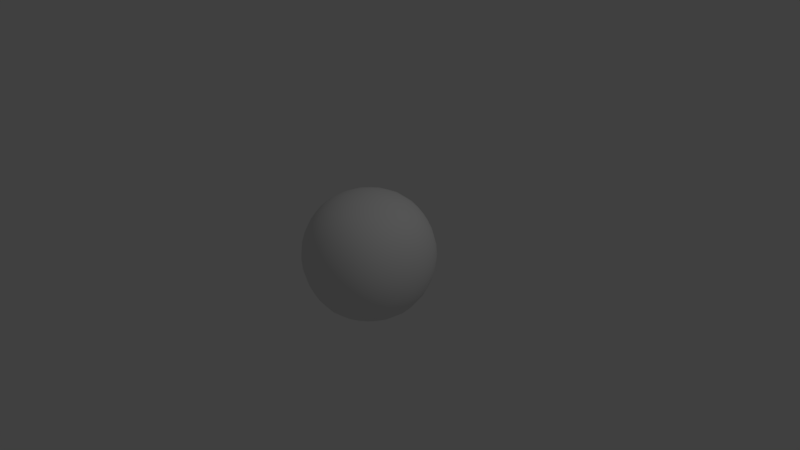 # Source: Explosion_Sphere2.blend  (saved by Blender 2.79.0; exported with 4.5.12 LTS)
import bpy
from mathutils import Matrix  # noqa: F401  (used for matrix-valued properties, if any)

bpy.ops.wm.read_factory_settings(use_empty=True)
scene = bpy.context.scene
scene.name = 'Scene'

# ---- collections
col_collection_1 = bpy.data.collections.new('Collection 1'); scene.collection.children.link(col_collection_1)

# ---- materials (node trees are filled in below, after node groups)
mat_material = bpy.data.materials.new('Material')
mat_material.alpha_threshold = 0.0
mat_material.use_transparent_shadow = False
mat_material.roughness = 0.5
mat_material.line_color = (0.0, 0.0, 0.0, 1.0)

# ---- material node trees

# ---- world
world_world = bpy.data.worlds.new('World'); scene.world = world_world
world_world.color = (0.05088, 0.05088, 0.05088)
world_world.use_sun_shadow = False
world_world.sun_shadow_jitter_overblur = 0.0
world_world.cycles.sampling_method = 'MANUAL'

# ---- cameras
cam_camera = bpy.data.cameras.new('Camera')
cam_camera.clip_end = 100.0
cam_camera.lens = 35.0
cam_camera.sensor_width = 32.0
cam_camera.sensor_height = 18.0
cam_camera.ortho_scale = 7.314
cam_camera.dof.focus_distance = 0.0
cam_camera.dof.aperture_fstop = 128.0

# ---- lights
light_lamp = bpy.data.lights.new('Lamp', 'POINT')
light_lamp.transmission_factor = 0.0
light_lamp.cutoff_distance = 30.0
light_lamp.energy = 100.0
light_lamp.shadow_buffer_clip_start = 1.001
light_lamp.shadow_soft_size = 0.1
light_lamp.shadow_maximum_resolution = 0.006
light_lamp.use_absolute_resolution = True

# ---- meshes
me_cube = bpy.data.meshes.new('Cube')
me_cube.from_pydata([(-1.127e-07, -1.634e-07, 0.8492), (-5.96e-08, 0.1723, 0.8346), (-5.588e-09, 0.3375, 0.7912), (5.215e-08, 0.4884, 0.7189), (-0.1723, -1.08e-07, 0.8346), (-0.3375, -4.657e-08, 0.7912), (-0.4884, 7.451e-09, 0.7189), (-1.676e-07, -0.1723, 0.8346), (-2.133e-07, -0.3375, 0.7912), (-2.533e-07, -0.4884, 0.7189), (0.1723, -2.198e-07, 0.8346), (0.3375, -2.626e-07, 0.7912), (0.4884, -2.98e-07, 0.7189), (0.1693, 0.1693, 0.8203), (0.1632, 0.3315, 0.7775), (0.1571, 0.4798, 0.7064), (0.3315, 0.1632, 0.7775), (0.319, 0.319, 0.7374), (0.3049, 0.4598, 0.6717), (0.4798, 0.1571, 0.7064), (0.4598, 0.3049, 0.6717), (0.4342, 0.4342, 0.6178), (-0.1693, 0.1693, 0.8203), (-0.3315, 0.1632, 0.7775), (-0.4798, 0.1571, 0.7064), (-0.1632, 0.3315, 0.7775), (-0.319, 0.319, 0.7374), (-0.4598, 0.3049, 0.6717), (-0.1571, 0.4798, 0.7064), (-0.3049, 0.4598, 0.6717), (-0.4342, 0.4342, 0.6178), (-0.1693, -0.1693, 0.8203), (-0.1632, -0.3315, 0.7775), (-0.1571, -0.4798, 0.7064), (-0.3315, -0.1632, 0.7775), (-0.319, -0.319, 0.7374), (-0.3049, -0.4598, 0.6717), (-0.4798, -0.1571, 0.7064), (-0.4598, -0.3049, 0.6717), (-0.4342, -0.4342, 0.6178), (0.1693, -0.1693, 0.8203), (0.3315, -0.1632, 0.7775), (0.4798, -0.1571, 0.7064), (0.1632, -0.3315, 0.7775), (0.319, -0.319, 0.7374), (0.4598, -0.3049, 0.6717), (0.1571, -0.4798, 0.7064), (0.3049, -0.4598, 0.6717), (0.4342, -0.4342, 0.6178), (0.8346, -2.794e-07, 0.1723), (0.7912, -3.017e-07, 0.3375), (0.7189, -3.204e-07, 0.4884), (0.8203, 0.1693, 0.1693), (0.7775, 0.1632, 0.3315), (0.7064, 0.1571, 0.4798), (0.7775, 0.3315, 0.1632), (0.7374, 0.319, 0.319), (0.6717, 0.3049, 0.4598), (0.7064, 0.4798, 0.1571), (0.6717, 0.4598, 0.3049), (0.6178, 0.4342, 0.4342), (0.8203, -0.1693, 0.1693), (0.7775, -0.3315, 0.1632), (0.7064, -0.4798, 0.1571), (0.7775, -0.1632, 0.3315), (0.7374, -0.319, 0.319), (0.6717, -0.4598, 0.3049), (0.7064, -0.1571, 0.4798), (0.6717, -0.3049, 0.4598), (0.6178, -0.4342, 0.4342), (-2.757e-07, -0.8346, 0.1723), (-2.868e-07, -0.7912, 0.3375), (-2.906e-07, -0.7189, 0.4884), (0.1693, -0.8203, 0.1693), (0.1632, -0.7775, 0.3315), (0.1571, -0.7064, 0.4798), (0.3315, -0.7775, 0.1632), (0.319, -0.7374, 0.319), (0.3049, -0.6717, 0.4598), (0.4798, -0.7064, 0.1571), (0.4598, -0.6717, 0.3049), (0.4342, -0.6178, 0.4342), (-0.1693, -0.8203, 0.1693), (-0.3315, -0.7775, 0.1632), (-0.4798, -0.7064, 0.1571), (-0.1632, -0.7775, 0.3315), (-0.319, -0.7374, 0.319), (-0.4598, -0.6717, 0.3049), (-0.1571, -0.7064, 0.4798), (-0.3049, -0.6717, 0.4598), (-0.4342, -0.6178, 0.4342), (-0.8346, 1.527e-07, 0.1723), (-0.7912, 1.22e-07, 0.3375), (-0.7189, 9.313e-08, 0.4884), (-0.8203, -0.1693, 0.1693), (-0.7775, -0.1632, 0.3315), (-0.7064, -0.1571, 0.4798), (-0.7775, -0.3315, 0.1632), (-0.7374, -0.319, 0.319), (-0.6717, -0.3049, 0.4598), (-0.7064, -0.4798, 0.1571), (-0.6717, -0.4598, 0.3049), (-0.6178, -0.4342, 0.4342), (-0.8203, 0.1693, 0.1693), (-0.7775, 0.3315, 0.1632), (-0.7064, 0.4798, 0.1571), (-0.7775, 0.1632, 0.3315), (-0.7374, 0.319, 0.319), (-0.6717, 0.4598, 0.3049), (-0.7064, 0.1571, 0.4798), (-0.6717, 0.3049, 0.4598), (-0.6178, 0.4342, 0.4342), (1.825e-07, 0.8346, 0.1723), (1.602e-07, 0.7912, 0.3375), (1.378e-07, 0.7189, 0.4884), (0.1693, 0.8203, 0.1693), (0.3315, 0.7775, 0.1632), (0.4798, 0.7064, 0.1571), (0.1632, 0.7775, 0.3315), (0.319, 0.7374, 0.319), (0.4598, 0.6717, 0.3049), (0.1571, 0.7064, 0.4798), (0.3049, 0.6717, 0.4598), (0.4342, 0.6178, 0.4342), (-0.1693, 0.8203, 0.1693), (-0.1632, 0.7775, 0.3315), (-0.1571, 0.7064, 0.4798), (-0.3315, 0.7775, 0.1632), (-0.319, 0.7374, 0.319), (-0.3049, 0.6717, 0.4598), (-0.4798, 0.7064, 0.1571), (-0.4598, 0.6717, 0.3049), (-0.4342, 0.6178, 0.4342), (0.6071, 0.6071, 0.1541), (0.5795, 0.5795, 0.2976), (0.54, 0.54, 0.4199), (0.6071, -0.6071, 0.1541), (0.5795, -0.5795, 0.2976), (0.54, -0.54, 0.4199), (-0.6071, -0.6071, 0.1541), (-0.5795, -0.5795, 0.2976), (-0.54, -0.54, 0.4199), (-0.6071, 0.6071, 0.1541), (-0.5795, 0.5795, 0.2976), (-0.54, 0.54, 0.4199), (0.54, 0.4199, 0.54), (0.5795, 0.2976, 0.5795), (0.6071, 0.1541, 0.6071), (0.6179, -3.185e-07, 0.6179), (0.6071, -0.1541, 0.6071), (0.5795, -0.2976, 0.5795), (0.54, -0.4199, 0.54), (0.4199, 0.54, 0.54), (0.2976, 0.5795, 0.5795), (0.1541, 0.6071, 0.6071), (1.034e-07, 0.6179, 0.6179), (-0.1541, 0.6071, 0.6071), (-0.2976, 0.5795, 0.5795), (-0.4199, 0.54, 0.54), (0.4199, -0.54, 0.54), (0.2976, -0.5795, 0.5795), (0.1541, -0.6071, 0.6071), (-2.808e-07, -0.6179, 0.6179), (-0.1541, -0.6071, 0.6071), (-0.2976, -0.5795, 0.5795), (-0.4199, -0.54, 0.54), (-0.54, -0.4199, 0.54), (-0.5795, -0.2976, 0.5795), (-0.6071, -0.1541, 0.6071), (-0.6179, 5.681e-08, 0.6179), (-0.6071, 0.1541, 0.6071), (-0.5795, 0.2976, 0.5795), (-0.54, 0.4199, 0.54), (0.5015, 0.5015, 0.5015), (0.5015, -0.5015, 0.5015), (-0.5015, -0.5015, 0.5015), (-0.5015, 0.5015, 0.5015), (-1.127e-07, 4.639e-08, -0.8496), (-5.96e-08, -0.1723, -0.835), (-5.588e-09, -0.3375, -0.7915), (5.215e-08, -0.4884, -0.7192), (-0.1723, -1.122e-08, -0.835), (-0.3375, -7.925e-08, -0.7915), (-0.4884, -1.442e-07, -0.7192), (-1.676e-07, 0.1723, -0.835), (-2.133e-07, 0.3375, -0.7915), (-2.533e-07, 0.4884, -0.7192), (0.1723, 1.005e-07, -0.835), (0.3375, 1.368e-07, -0.7915), (0.4884, 1.613e-07, -0.7192), (0.1693, -0.1693, -0.8207), (0.1632, -0.3315, -0.7779), (0.1571, -0.4798, -0.7068), (0.3315, -0.1632, -0.7779), (0.319, -0.319, -0.7378), (0.3049, -0.4598, -0.6721), (0.4798, -0.1571, -0.7068), (0.4598, -0.3049, -0.6721), (0.4342, -0.4342, -0.6181), (-0.1693, -0.1693, -0.8207), (-0.3315, -0.1632, -0.7779), (-0.4798, -0.1571, -0.7068), (-0.1632, -0.3315, -0.7779), (-0.319, -0.319, -0.7378), (-0.4598, -0.3049, -0.6721), (-0.1571, -0.4798, -0.7068), (-0.3049, -0.4598, -0.6721), (-0.4342, -0.4342, -0.6181), (-0.1693, 0.1693, -0.8207), (-0.1632, 0.3315, -0.7779), (-0.1571, 0.4798, -0.7068), (-0.3315, 0.1632, -0.7779), (-0.319, 0.319, -0.7378), (-0.3049, 0.4598, -0.6721), (-0.4798, 0.1571, -0.7068), (-0.4598, 0.3049, -0.6721), (-0.4342, 0.4342, -0.6181), (0.1693, 0.1693, -0.8207), (0.3315, 0.1632, -0.7779), (0.4798, 0.1571, -0.7068), (0.1632, 0.3315, -0.7779), (0.319, 0.319, -0.7378), (0.4598, 0.3049, -0.6721), (0.1571, 0.4798, -0.7068), (0.3049, 0.4598, -0.6721), (0.4342, 0.4342, -0.6181), (0.8492, 6.645e-09, -0.0003761), (0.8346, -0.1723, -0.0003762), (0.7912, -0.3375, -0.0003762), (0.7189, -0.4884, -0.0003762), (0.8346, 6.014e-08, -0.1727), (0.7912, 1.074e-07, -0.3379), (0.7189, 1.488e-07, -0.4888), (0.8346, 0.1723, -0.000376), (0.7912, 0.3375, -0.000376), (0.7189, 0.4884, -0.000376), (0.8203, -0.1693, -0.1696), (0.7775, -0.1632, -0.3319), (0.7064, -0.1571, -0.4802), (0.7775, -0.3315, -0.1636), (0.7374, -0.319, -0.3193), (0.6717, -0.3049, -0.4602), (0.7064, -0.4798, -0.1575), (0.6717, -0.4598, -0.3053), (0.6178, -0.4342, -0.4345), (0.8203, 0.1693, -0.1696), (0.7775, 0.3315, -0.1636), (0.7064, 0.4798, -0.1575), (0.7775, 0.1632, -0.3319), (0.7374, 0.319, -0.3193), (0.6717, 0.4598, -0.3053), (0.7064, 0.1571, -0.4802), (0.6717, 0.3049, -0.4602), (0.6178, 0.4342, -0.4345), (-2.515e-07, 0.8492, -0.000376), (0.1723, 0.8346, -0.000376), (0.3375, 0.7912, -0.000376), (0.4884, 0.7189, -0.000376), (-2.757e-07, 0.8346, -0.1727), (-2.868e-07, 0.7912, -0.3379), (-2.906e-07, 0.7189, -0.4888), (-0.1723, 0.8346, -0.000376), (-0.3375, 0.7912, -0.000376), (-0.4884, 0.7189, -0.000376), (0.1693, 0.8203, -0.1696), (0.1632, 0.7775, -0.3319), (0.1571, 0.7064, -0.4802), (0.3315, 0.7775, -0.1636), (0.319, 0.7374, -0.3193), (0.3049, 0.6717, -0.4602), (0.4798, 0.7064, -0.1575), (0.4598, 0.6717, -0.3053), (0.4342, 0.6178, -0.4345), (-0.1693, 0.8203, -0.1696), (-0.3315, 0.7775, -0.1636), (-0.4798, 0.7064, -0.1575), (-0.1632, 0.7775, -0.3319), (-0.319, 0.7374, -0.3193), (-0.4598, 0.6717, -0.3053), (-0.1571, 0.7064, -0.4802), (-0.3049, 0.6717, -0.4602), (-0.4342, 0.6178, -0.4345), (-0.8492, -4.215e-07, -0.0003761), (-0.8346, 0.1723, -0.000376), (-0.7912, 0.3375, -0.000376), (-0.7189, 0.4884, -0.000376), (-0.8346, -3.72e-07, -0.1727), (-0.7912, -3.163e-07, -0.3379), (-0.7189, -2.647e-07, -0.4888), (-0.8346, -0.1723, -0.0003762), (-0.7912, -0.3375, -0.0003762), (-0.7189, -0.4884, -0.0003762), (-0.8203, 0.1693, -0.1696), (-0.7775, 0.1632, -0.3319), (-0.7064, 0.1571, -0.4802), (-0.7775, 0.3315, -0.1636), (-0.7374, 0.319, -0.3193), (-0.6717, 0.3049, -0.4602), (-0.7064, 0.4798, -0.1575), (-0.6717, 0.4598, -0.3053), (-0.6178, 0.4342, -0.4345), (-0.8203, -0.1693, -0.1696), (-0.7775, -0.3315, -0.1636), (-0.7064, -0.4798, -0.1575), (-0.7775, -0.1632, -0.3319), (-0.7374, -0.319, -0.3193), (-0.6717, -0.4598, -0.3053), (-0.7064, -0.1571, -0.4802), (-0.6717, -0.3049, -0.4602), (-0.6178, -0.4342, -0.4345), (1.899e-07, -0.8492, -0.0003762), (0.1723, -0.8346, -0.0003762), (0.3375, -0.7912, -0.0003762), (0.4884, -0.7189, -0.0003762), (-0.1723, -0.8346, -0.0003762), (-0.3375, -0.7912, -0.0003762), (-0.4884, -0.7189, -0.0003762), (1.825e-07, -0.8346, -0.1727), (1.602e-07, -0.7912, -0.3379), (1.378e-07, -0.7189, -0.4888), (0.1693, -0.8203, -0.1696), (0.3315, -0.7775, -0.1636), (0.4798, -0.7064, -0.1575), (0.1632, -0.7775, -0.3319), (0.319, -0.7374, -0.3193), (0.4598, -0.6717, -0.3053), (0.1571, -0.7064, -0.4802), (0.3049, -0.6717, -0.4602), (0.4342, -0.6178, -0.4345), (-0.1693, -0.8203, -0.1696), (-0.1632, -0.7775, -0.3319), (-0.1571, -0.7064, -0.4802), (-0.3315, -0.7775, -0.1636), (-0.319, -0.7374, -0.3193), (-0.3049, -0.6717, -0.4602), (-0.4798, -0.7064, -0.1575), (-0.4598, -0.6717, -0.3053), (-0.4342, -0.6178, -0.4345), (0.6179, -0.6179, -0.0003762), (0.6071, -0.6071, -0.1545), (0.5795, -0.5795, -0.298), (0.54, -0.54, -0.4203), (0.6179, 0.6179, -0.000376), (0.6071, 0.6071, -0.1545), (0.5795, 0.5795, -0.298), (0.54, 0.54, -0.4203), (-0.6179, 0.6179, -0.000376), (-0.6071, 0.6071, -0.1545), (-0.5795, 0.5795, -0.298), (-0.54, 0.54, -0.4203), (-0.6179, -0.6179, -0.0003762), (-0.6071, -0.6071, -0.1545), (-0.5795, -0.5795, -0.298), (-0.54, -0.54, -0.4203), (0.54, -0.4199, -0.5404), (0.5795, -0.2976, -0.5799), (0.6071, -0.1541, -0.6075), (0.6179, 1.665e-07, -0.6183), (0.6071, 0.1541, -0.6075), (0.5795, 0.2976, -0.5799), (0.54, 0.4199, -0.5404), (0.4199, -0.54, -0.5404), (0.2976, -0.5795, -0.5799), (0.1541, -0.6071, -0.6075), (1.034e-07, -0.6179, -0.6183), (-0.1541, -0.6071, -0.6075), (-0.2976, -0.5795, -0.5799), (-0.4199, -0.54, -0.5404), (0.4199, 0.54, -0.5404), (0.2976, 0.5795, -0.5799), (0.1541, 0.6071, -0.6075), (-2.808e-07, 0.6179, -0.6183), (-0.1541, 0.6071, -0.6075), (-0.2976, 0.5795, -0.5799), (-0.4199, 0.54, -0.5404), (-0.54, 0.4199, -0.5404), (-0.5795, 0.2976, -0.5799), (-0.6071, 0.1541, -0.6075), (-0.6179, -2.088e-07, -0.6183), (-0.6071, -0.1541, -0.6075), (-0.5795, -0.2976, -0.5799), (-0.54, -0.4199, -0.5404), (0.5015, -0.5015, -0.5019), (0.5015, 0.5015, -0.5019), (-0.5015, 0.5015, -0.5019), (-0.5015, -0.5015, -0.5019)], [], [(0, 10, 13, 1), (1, 13, 14, 2), (2, 14, 15, 3), (3, 15, 154, 155), (10, 11, 16, 13), (13, 16, 17, 14), (14, 17, 18, 15), (15, 18, 153, 154), (11, 12, 19, 16), (16, 19, 20, 17), (17, 20, 21, 18), (18, 21, 152, 153), (12, 148, 147, 19), (19, 147, 146, 20), (20, 146, 145, 21), (21, 145, 173, 152), (0, 1, 22, 4), (4, 22, 23, 5), (5, 23, 24, 6), (6, 24, 170, 169), (1, 2, 25, 22), (22, 25, 26, 23), (23, 26, 27, 24), (24, 27, 171, 170), (2, 3, 28, 25), (25, 28, 29, 26), (26, 29, 30, 27), (27, 30, 172, 171), (3, 155, 156, 28), (28, 156, 157, 29), (29, 157, 158, 30), (30, 158, 176, 172), (0, 4, 31, 7), (7, 31, 32, 8), (8, 32, 33, 9), (9, 33, 163, 162), (4, 5, 34, 31), (31, 34, 35, 32), (32, 35, 36, 33), (33, 36, 164, 163), (5, 6, 37, 34), (34, 37, 38, 35), (35, 38, 39, 36), (36, 39, 165, 164), (6, 169, 168, 37), (37, 168, 167, 38), (38, 167, 166, 39), (39, 166, 175, 165), (0, 7, 40, 10), (10, 40, 41, 11), (11, 41, 42, 12), (12, 42, 149, 148), (7, 8, 43, 40), (40, 43, 44, 41), (41, 44, 45, 42), (42, 45, 150, 149), (8, 9, 46, 43), (43, 46, 47, 44), (44, 47, 48, 45), (45, 48, 151, 150), (9, 162, 161, 46), (46, 161, 160, 47), (47, 160, 159, 48), (48, 159, 174, 151), (226, 233, 52, 49), (49, 52, 53, 50), (50, 53, 54, 51), (51, 54, 147, 148), (233, 234, 55, 52), (52, 55, 56, 53), (53, 56, 57, 54), (54, 57, 146, 147), (234, 235, 58, 55), (55, 58, 59, 56), (56, 59, 60, 57), (57, 60, 145, 146), (235, 342, 133, 58), (58, 133, 134, 59), (59, 134, 135, 60), (60, 135, 173, 145), (226, 49, 61, 227), (227, 61, 62, 228), (228, 62, 63, 229), (229, 63, 136, 338), (49, 50, 64, 61), (61, 64, 65, 62), (62, 65, 66, 63), (63, 66, 137, 136), (50, 51, 67, 64), (64, 67, 68, 65), (65, 68, 69, 66), (66, 69, 138, 137), (51, 148, 149, 67), (67, 149, 150, 68), (68, 150, 151, 69), (69, 151, 174, 138), (310, 311, 73, 70), (70, 73, 74, 71), (71, 74, 75, 72), (72, 75, 161, 162), (311, 312, 76, 73), (73, 76, 77, 74), (74, 77, 78, 75), (75, 78, 160, 161), (312, 313, 79, 76), (76, 79, 80, 77), (77, 80, 81, 78), (78, 81, 159, 160), (313, 338, 136, 79), (79, 136, 137, 80), (80, 137, 138, 81), (81, 138, 174, 159), (310, 70, 82, 314), (314, 82, 83, 315), (315, 83, 84, 316), (316, 84, 139, 350), (70, 71, 85, 82), (82, 85, 86, 83), (83, 86, 87, 84), (84, 87, 140, 139), (71, 72, 88, 85), (85, 88, 89, 86), (86, 89, 90, 87), (87, 90, 141, 140), (72, 162, 163, 88), (88, 163, 164, 89), (89, 164, 165, 90), (90, 165, 175, 141), (282, 289, 94, 91), (91, 94, 95, 92), (92, 95, 96, 93), (93, 96, 168, 169), (289, 290, 97, 94), (94, 97, 98, 95), (95, 98, 99, 96), (96, 99, 167, 168), (290, 291, 100, 97), (97, 100, 101, 98), (98, 101, 102, 99), (99, 102, 166, 167), (291, 350, 139, 100), (100, 139, 140, 101), (101, 140, 141, 102), (102, 141, 175, 166), (282, 91, 103, 283), (283, 103, 104, 284), (284, 104, 105, 285), (285, 105, 142, 346), (91, 92, 106, 103), (103, 106, 107, 104), (104, 107, 108, 105), (105, 108, 143, 142), (92, 93, 109, 106), (106, 109, 110, 107), (107, 110, 111, 108), (108, 111, 144, 143), (93, 169, 170, 109), (109, 170, 171, 110), (110, 171, 172, 111), (111, 172, 176, 144), (254, 112, 115, 255), (255, 115, 116, 256), (256, 116, 117, 257), (257, 117, 133, 342), (112, 113, 118, 115), (115, 118, 119, 116), (116, 119, 120, 117), (117, 120, 134, 133), (113, 114, 121, 118), (118, 121, 122, 119), (119, 122, 123, 120), (120, 123, 135, 134), (114, 155, 154, 121), (121, 154, 153, 122), (122, 153, 152, 123), (123, 152, 173, 135), (254, 261, 124, 112), (112, 124, 125, 113), (113, 125, 126, 114), (114, 126, 156, 155), (261, 262, 127, 124), (124, 127, 128, 125), (125, 128, 129, 126), (126, 129, 157, 156), (262, 263, 130, 127), (127, 130, 131, 128), (128, 131, 132, 129), (129, 132, 158, 157), (263, 346, 142, 130), (130, 142, 143, 131), (131, 143, 144, 132), (132, 144, 176, 158), (177, 187, 190, 178), (178, 190, 191, 179), (179, 191, 192, 180), (180, 192, 363, 364), (187, 188, 193, 190), (190, 193, 194, 191), (191, 194, 195, 192), (192, 195, 362, 363), (188, 189, 196, 193), (193, 196, 197, 194), (194, 197, 198, 195), (195, 198, 361, 362), (189, 357, 356, 196), (196, 356, 355, 197), (197, 355, 354, 198), (198, 354, 382, 361), (177, 178, 199, 181), (181, 199, 200, 182), (182, 200, 201, 183), (183, 201, 379, 378), (178, 179, 202, 199), (199, 202, 203, 200), (200, 203, 204, 201), (201, 204, 380, 379), (179, 180, 205, 202), (202, 205, 206, 203), (203, 206, 207, 204), (204, 207, 381, 380), (180, 364, 365, 205), (205, 365, 366, 206), (206, 366, 367, 207), (207, 367, 385, 381), (177, 181, 208, 184), (184, 208, 209, 185), (185, 209, 210, 186), (186, 210, 372, 371), (181, 182, 211, 208), (208, 211, 212, 209), (209, 212, 213, 210), (210, 213, 373, 372), (182, 183, 214, 211), (211, 214, 215, 212), (212, 215, 216, 213), (213, 216, 374, 373), (183, 378, 377, 214), (214, 377, 376, 215), (215, 376, 375, 216), (216, 375, 384, 374), (177, 184, 217, 187), (187, 217, 218, 188), (188, 218, 219, 189), (189, 219, 358, 357), (184, 185, 220, 217), (217, 220, 221, 218), (218, 221, 222, 219), (219, 222, 359, 358), (185, 186, 223, 220), (220, 223, 224, 221), (221, 224, 225, 222), (222, 225, 360, 359), (186, 371, 370, 223), (223, 370, 369, 224), (224, 369, 368, 225), (225, 368, 383, 360), (226, 227, 236, 230), (230, 236, 237, 231), (231, 237, 238, 232), (232, 238, 356, 357), (227, 228, 239, 236), (236, 239, 240, 237), (237, 240, 241, 238), (238, 241, 355, 356), (228, 229, 242, 239), (239, 242, 243, 240), (240, 243, 244, 241), (241, 244, 354, 355), (229, 338, 339, 242), (242, 339, 340, 243), (243, 340, 341, 244), (244, 341, 382, 354), (226, 230, 245, 233), (233, 245, 246, 234), (234, 246, 247, 235), (235, 247, 343, 342), (230, 231, 248, 245), (245, 248, 249, 246), (246, 249, 250, 247), (247, 250, 344, 343), (231, 232, 251, 248), (248, 251, 252, 249), (249, 252, 253, 250), (250, 253, 345, 344), (232, 357, 358, 251), (251, 358, 359, 252), (252, 359, 360, 253), (253, 360, 383, 345), (254, 255, 264, 258), (258, 264, 265, 259), (259, 265, 266, 260), (260, 266, 370, 371), (255, 256, 267, 264), (264, 267, 268, 265), (265, 268, 269, 266), (266, 269, 369, 370), (256, 257, 270, 267), (267, 270, 271, 268), (268, 271, 272, 269), (269, 272, 368, 369), (257, 342, 343, 270), (270, 343, 344, 271), (271, 344, 345, 272), (272, 345, 383, 368), (254, 258, 273, 261), (261, 273, 274, 262), (262, 274, 275, 263), (263, 275, 347, 346), (258, 259, 276, 273), (273, 276, 277, 274), (274, 277, 278, 275), (275, 278, 348, 347), (259, 260, 279, 276), (276, 279, 280, 277), (277, 280, 281, 278), (278, 281, 349, 348), (260, 371, 372, 279), (279, 372, 373, 280), (280, 373, 374, 281), (281, 374, 384, 349), (282, 283, 292, 286), (286, 292, 293, 287), (287, 293, 294, 288), (288, 294, 377, 378), (283, 284, 295, 292), (292, 295, 296, 293), (293, 296, 297, 294), (294, 297, 376, 377), (284, 285, 298, 295), (295, 298, 299, 296), (296, 299, 300, 297), (297, 300, 375, 376), (285, 346, 347, 298), (298, 347, 348, 299), (299, 348, 349, 300), (300, 349, 384, 375), (282, 286, 301, 289), (289, 301, 302, 290), (290, 302, 303, 291), (291, 303, 351, 350), (286, 287, 304, 301), (301, 304, 305, 302), (302, 305, 306, 303), (303, 306, 352, 351), (287, 288, 307, 304), (304, 307, 308, 305), (305, 308, 309, 306), (306, 309, 353, 352), (288, 378, 379, 307), (307, 379, 380, 308), (308, 380, 381, 309), (309, 381, 385, 353), (310, 317, 320, 311), (311, 320, 321, 312), (312, 321, 322, 313), (313, 322, 339, 338), (317, 318, 323, 320), (320, 323, 324, 321), (321, 324, 325, 322), (322, 325, 340, 339), (318, 319, 326, 323), (323, 326, 327, 324), (324, 327, 328, 325), (325, 328, 341, 340), (319, 364, 363, 326), (326, 363, 362, 327), (327, 362, 361, 328), (328, 361, 382, 341), (310, 314, 329, 317), (317, 329, 330, 318), (318, 330, 331, 319), (319, 331, 365, 364), (314, 315, 332, 329), (329, 332, 333, 330), (330, 333, 334, 331), (331, 334, 366, 365), (315, 316, 335, 332), (332, 335, 336, 333), (333, 336, 337, 334), (334, 337, 367, 366), (316, 350, 351, 335), (335, 351, 352, 336), (336, 352, 353, 337), (337, 353, 385, 367)])
me_cube.polygons.foreach_set('use_smooth', [True] * 384)
_uv = me_cube.uv_layers.new(name='UVMap')
_uv.uv.foreach_set('vector', [0.5059, 0.5054, 0.5714, 0.5043, 0.5699, 0.5825, 0.5041, 0.5851, 0.5041, 0.5851, 0.5699, 0.5825, 0.5697, 0.6584, 0.5025, 0.6621, 0.5025, 0.6621, 0.5697, 0.6584, 0.5724, 0.7305, 0.5012, 0.7352, 0.5012, 0.7352, 0.5724, 0.7305, 0.5811, 0.7986, 0.5002, 0.8044, 0.5714, 0.5043, 0.6356, 0.5038, 0.6344, 0.5787, 0.5699, 0.5825, 0.5699, 0.5825, 0.6344, 0.5787, 0.6349, 0.6513, 0.5697, 0.6584, 0.5697, 0.6584, 0.6349, 0.6513, 0.6398, 0.7197, 0.5724, 0.7305, 0.5724, 0.7305, 0.6398, 0.7197, 0.6546, 0.7828, 0.5811, 0.7986, 0.6356, 0.5038, 0.6975, 0.504, 0.6966, 0.5753, 0.6344, 0.5787, 0.6344, 0.5787, 0.6966, 0.5753, 0.6969, 0.6438, 0.6349, 0.6513, 0.6349, 0.6513, 0.6969, 0.6438, 0.7001, 0.7062, 0.6398, 0.7197, 0.6398, 0.7197, 0.7001, 0.7062, 0.7151, 0.7611, 0.6546, 0.7828, 0.6975, 0.504, 0.7574, 0.5048, 0.7567, 0.5741, 0.6966, 0.5753, 0.6966, 0.5753, 0.7567, 0.5741, 0.7561, 0.6402, 0.6969, 0.6438, 0.6969, 0.6438, 0.7561, 0.6402, 0.7556, 0.6992, 0.7001, 0.7062, 0.7001, 0.7062, 0.7556, 0.6992, 0.7552, 0.7416, 0.7151, 0.7611, 0.5059, 0.5054, 0.5041, 0.5851, 0.4384, 0.5848, 0.4403, 0.5072, 0.4403, 0.5072, 0.4384, 0.5848, 0.3742, 0.5832, 0.3763, 0.5094, 0.3763, 0.5094, 0.3742, 0.5832, 0.3124, 0.5818, 0.3145, 0.5119, 0.3145, 0.5119, 0.3124, 0.5818, 0.2526, 0.5822, 0.2548, 0.5146, 0.5041, 0.5851, 0.5025, 0.6621, 0.4356, 0.6601, 0.4384, 0.5848, 0.4384, 0.5848, 0.4356, 0.6601, 0.3708, 0.6548, 0.3742, 0.5832, 0.3742, 0.5832, 0.3708, 0.6548, 0.3094, 0.6488, 0.3124, 0.5818, 0.3124, 0.5818, 0.3094, 0.6488, 0.2507, 0.6464, 0.2526, 0.5822, 0.5025, 0.6621, 0.5012, 0.7352, 0.4302, 0.7317, 0.4356, 0.6601, 0.4356, 0.6601, 0.4302, 0.7317, 0.3635, 0.7221, 0.3708, 0.6548, 0.3708, 0.6548, 0.3635, 0.7221, 0.304, 0.7098, 0.3094, 0.6488, 0.3094, 0.6488, 0.304, 0.7098, 0.2492, 0.7036, 0.2507, 0.6464, 0.5012, 0.7352, 0.5002, 0.8044, 0.4195, 0.7991, 0.4302, 0.7317, 0.4302, 0.7317, 0.4195, 0.7991, 0.3468, 0.7841, 0.3635, 0.7221, 0.3635, 0.7221, 0.3468, 0.7841, 0.2874, 0.7634, 0.304, 0.7098, 0.304, 0.7098, 0.2874, 0.7634, 0.2482, 0.7448, 0.2492, 0.7036, 0.5059, 0.5054, 0.4403, 0.5072, 0.4424, 0.4291, 0.5077, 0.4254, 0.5077, 0.4254, 0.4424, 0.4291, 0.4433, 0.3529, 0.5094, 0.3474, 0.5094, 0.3474, 0.4433, 0.3529, 0.4414, 0.2801, 0.5109, 0.273, 0.5109, 0.273, 0.4414, 0.2801, 0.4337, 0.2114, 0.5122, 0.2021, 0.4403, 0.5072, 0.3763, 0.5094, 0.3785, 0.4352, 0.4424, 0.4291, 0.4424, 0.4291, 0.3785, 0.4352, 0.379, 0.3628, 0.4433, 0.3529, 0.4433, 0.3529, 0.379, 0.3628, 0.3754, 0.2945, 0.4414, 0.2801, 0.4414, 0.2801, 0.3754, 0.2945, 0.3621, 0.232, 0.4337, 0.2114, 0.3763, 0.5094, 0.3145, 0.5119, 0.3168, 0.4417, 0.3785, 0.4352, 0.3785, 0.4352, 0.3168, 0.4417, 0.318, 0.3739, 0.379, 0.3628, 0.379, 0.3628, 0.318, 0.3739, 0.3162, 0.312, 0.3754, 0.2945, 0.3754, 0.2945, 0.3162, 0.312, 0.3029, 0.2584, 0.3621, 0.232, 0.3145, 0.5119, 0.2548, 0.5146, 0.2572, 0.4468, 0.3168, 0.4417, 0.3168, 0.4417, 0.2572, 0.4468, 0.2596, 0.3817, 0.318, 0.3739, 0.318, 0.3739, 0.2596, 0.3817, 0.2617, 0.3234, 0.3162, 0.312, 0.3162, 0.312, 0.2617, 0.3234, 0.2633, 0.2813, 0.3029, 0.2584, 0.5059, 0.5054, 0.5077, 0.4254, 0.5729, 0.4258, 0.5714, 0.5043, 0.5714, 0.5043, 0.5729, 0.4258, 0.6367, 0.4287, 0.6356, 0.5038, 0.6356, 0.5038, 0.6367, 0.4287, 0.6983, 0.4325, 0.6975, 0.504, 0.6975, 0.504, 0.6983, 0.4325, 0.7579, 0.4354, 0.7574, 0.5048, 0.5077, 0.4254, 0.5094, 0.3474, 0.5754, 0.3491, 0.5729, 0.4258, 0.5729, 0.4258, 0.5754, 0.3491, 0.6393, 0.3555, 0.6367, 0.4287, 0.6367, 0.4287, 0.6393, 0.3555, 0.7001, 0.3637, 0.6983, 0.4325, 0.6983, 0.4325, 0.7001, 0.3637, 0.7583, 0.3691, 0.7579, 0.4354, 0.5094, 0.3474, 0.5109, 0.273, 0.5803, 0.2758, 0.5754, 0.3491, 0.5754, 0.3491, 0.5803, 0.2758, 0.6458, 0.2864, 0.6393, 0.3555, 0.6393, 0.3555, 0.6458, 0.2864, 0.7044, 0.3009, 0.7001, 0.3637, 0.7001, 0.3637, 0.7044, 0.3009, 0.7585, 0.3099, 0.7583, 0.3691, 0.5109, 0.273, 0.5122, 0.2021, 0.5906, 0.2063, 0.5803, 0.2758, 0.5803, 0.2758, 0.5906, 0.2063, 0.6615, 0.2226, 0.6458, 0.2864, 0.6458, 0.2864, 0.6615, 0.2226, 0.7198, 0.246, 0.7044, 0.3009, 0.7044, 0.3009, 0.7198, 0.246, 0.7586, 0.2673, 0.7585, 0.3099, 0.9996, 0.5145, 0.9997, 0.5912, 0.9382, 0.587, 0.9381, 0.5111, 0.9381, 0.5111, 0.9382, 0.587, 0.8768, 0.5816, 0.8769, 0.5083, 0.8769, 0.5083, 0.8768, 0.5816, 0.8163, 0.5768, 0.8167, 0.5062, 0.8167, 0.5062, 0.8163, 0.5768, 0.7567, 0.5741, 0.7574, 0.5048, 0.9997, 0.5912, 0.9998, 0.6656, 0.9372, 0.661, 0.9382, 0.587, 0.9382, 0.587, 0.9372, 0.661, 0.8749, 0.6531, 0.8768, 0.5816, 0.8768, 0.5816, 0.8749, 0.6531, 0.8147, 0.6447, 0.8163, 0.5768, 0.8163, 0.5768, 0.8147, 0.6447, 0.7561, 0.6402, 0.7567, 0.5741, 0.9998, 0.6656, 0.9999, 0.7367, 0.9334, 0.7316, 0.9372, 0.661, 0.9372, 0.661, 0.9334, 0.7316, 0.869, 0.7206, 0.8749, 0.6531, 0.8749, 0.6531, 0.869, 0.7206, 0.8104, 0.7067, 0.8147, 0.6447, 0.8147, 0.6447, 0.8104, 0.7067, 0.7556, 0.6992, 0.7561, 0.6402, 0.9999, 0.7367, 0.9999, 0.8044, 0.924, 0.7987, 0.9334, 0.7316, 0.9334, 0.7316, 0.924, 0.7987, 0.8536, 0.783, 0.869, 0.7206, 0.869, 0.7206, 0.8536, 0.783, 0.7947, 0.7613, 0.8104, 0.7067, 0.8104, 0.7067, 0.7947, 0.7613, 0.7552, 0.7416, 0.7556, 0.6992, 0.9996, 0.5145, 0.9381, 0.5111, 0.9379, 0.4353, 0.9995, 0.4375, 0.9995, 0.4375, 0.9379, 0.4353, 0.9365, 0.3611, 0.9991, 0.3622, 0.9991, 0.3622, 0.9365, 0.3611, 0.9325, 0.2896, 0.9988, 0.29, 0.9988, 0.29, 0.9325, 0.2896, 0.9231, 0.2209, 0.9984, 0.2207, 0.9381, 0.5111, 0.8769, 0.5083, 0.8769, 0.4349, 0.9379, 0.4353, 0.9379, 0.4353, 0.8769, 0.4349, 0.8752, 0.3635, 0.9365, 0.3611, 0.9365, 0.3611, 0.8752, 0.3635, 0.8694, 0.2956, 0.9325, 0.2896, 0.9325, 0.2896, 0.8694, 0.2956, 0.8542, 0.2317, 0.9231, 0.2209, 0.8769, 0.5083, 0.8167, 0.5062, 0.817, 0.4355, 0.8769, 0.4349, 0.8769, 0.4349, 0.817, 0.4355, 0.816, 0.3675, 0.8752, 0.3635, 0.8752, 0.3635, 0.816, 0.3675, 0.8122, 0.3052, 0.8694, 0.2956, 0.8694, 0.2956, 0.8122, 0.3052, 0.7971, 0.2496, 0.8542, 0.2317, 0.8167, 0.5062, 0.7574, 0.5048, 0.7579, 0.4354, 0.817, 0.4355, 0.817, 0.4355, 0.7579, 0.4354, 0.7583, 0.3691, 0.816, 0.3675, 0.816, 0.3675, 0.7583, 0.3691, 0.7585, 0.3099, 0.8122, 0.3052, 0.8122, 0.3052, 0.7585, 0.3099, 0.7586, 0.2673, 0.7971, 0.2496, 1.0, 0.0, 0.9969, 0.01711, 0.7572, 0.02882, 0.5145, 0.0, 0.5145, 0.0, 0.7572, 0.02882, 0.6562, 0.07934, 0.5141, 0.06605, 0.5141, 0.06605, 0.6562, 0.07934, 0.6124, 0.1406, 0.5133, 0.1335, 0.5133, 0.1335, 0.6124, 0.1406, 0.5906, 0.2063, 0.5122, 0.2021, 0.9969, 0.01711, 0.9975, 0.08494, 0.8584, 0.08893, 0.7572, 0.02882, 0.7572, 0.02882, 0.8584, 0.08893, 0.7579, 0.1198, 0.6562, 0.07934, 0.6562, 0.07934, 0.7579, 0.1198, 0.6963, 0.1663, 0.6124, 0.1406, 0.6124, 0.1406, 0.6963, 0.1663, 0.6615, 0.2226, 0.5906, 0.2063, 0.9975, 0.08494, 0.998, 0.1528, 0.902, 0.1542, 0.8584, 0.08893, 0.8584, 0.08893, 0.902, 0.1542, 0.8197, 0.1727, 0.7579, 0.1198, 0.7579, 0.1198, 0.8197, 0.1727, 0.7584, 0.2033, 0.6963, 0.1663, 0.6963, 0.1663, 0.7584, 0.2033, 0.7198, 0.246, 0.6615, 0.2226, 0.998, 0.1528, 0.9984, 0.2207, 0.9231, 0.2209, 0.902, 0.1542, 0.902, 0.1542, 0.9231, 0.2209, 0.8542, 0.2317, 0.8197, 0.1727, 0.8197, 0.1727, 0.8542, 0.2317, 0.7971, 0.2496, 0.7584, 0.2033, 0.7584, 0.2033, 0.7971, 0.2496, 0.7586, 0.2673, 0.7198, 0.246, -0.001802, 0.0, 0.5145, 0.0, 0.2712, 0.04403, -0.001802, 0.04007, -0.001802, 0.04007, 0.2712, 0.04403, 0.1688, 0.1086, -0.001802, 0.1076, -0.001802, 0.1076, 0.1688, 0.1086, 0.1236, 0.1747, -0.001802, 0.1748, -0.001802, 0.1748, 0.1236, 0.1747, 0.1004, 0.241, -0.001802, 0.2416, 0.5145, 0.0, 0.5141, 0.06605, 0.3714, 0.08871, 0.2712, 0.04403, 0.2712, 0.04403, 0.3714, 0.08871, 0.2686, 0.1349, 0.1688, 0.1086, 0.1688, 0.1086, 0.2686, 0.1349, 0.2052, 0.1903, 0.1236, 0.1747, 0.1236, 0.1747, 0.2052, 0.1903, 0.1688, 0.2499, 0.1004, 0.241, 0.5141, 0.06605, 0.5133, 0.1335, 0.4139, 0.1471, 0.3714, 0.08871, 0.3714, 0.08871, 0.4139, 0.1471, 0.3291, 0.1779, 0.2686, 0.1349, 0.2686, 0.1349, 0.3291, 0.1779, 0.2657, 0.2179, 0.2052, 0.1903, 0.2052, 0.1903, 0.2657, 0.2179, 0.2254, 0.2655, 0.1688, 0.2499, 0.5133, 0.1335, 0.5122, 0.2021, 0.4337, 0.2114, 0.4139, 0.1471, 0.4139, 0.1471, 0.4337, 0.2114, 0.3621, 0.232, 0.3291, 0.1779, 0.3291, 0.1779, 0.3621, 0.232, 0.3029, 0.2584, 0.2657, 0.2179, 0.2657, 0.2179, 0.3029, 0.2584, 0.2633, 0.2813, 0.2254, 0.2655, 0.0, 0.5272, 0.0, 0.4527, 0.07796, 0.4505, 0.0749, 0.5239, 0.0749, 0.5239, 0.07796, 0.4505, 0.1386, 0.4495, 0.1358, 0.5206, 0.1358, 0.5206, 0.1386, 0.4495, 0.1982, 0.4488, 0.1957, 0.5175, 0.1957, 0.5175, 0.1982, 0.4488, 0.2572, 0.4468, 0.2548, 0.5146, 0.0, 0.4527, -0.001802, 0.3797, 0.08206, 0.3784, 0.07796, 0.4505, 0.07796, 0.4505, 0.08206, 0.3784, 0.1431, 0.3798, 0.1386, 0.4495, 0.1386, 0.4495, 0.1431, 0.3798, 0.202, 0.3822, 0.1982, 0.4488, 0.1982, 0.4488, 0.202, 0.3822, 0.2596, 0.3817, 0.2572, 0.4468, -0.001802, 0.3797, -0.001802, 0.3094, 0.08865, 0.3085, 0.08206, 0.3784, 0.08206, 0.3784, 0.08865, 0.3085, 0.1514, 0.3132, 0.1431, 0.3798, 0.1431, 0.3798, 0.1514, 0.3132, 0.2083, 0.3209, 0.202, 0.3822, 0.202, 0.3822, 0.2083, 0.3209, 0.2617, 0.3234, 0.2596, 0.3817, -0.001802, 0.3094, -0.001802, 0.2416, 0.1004, 0.241, 0.08865, 0.3085, 0.08865, 0.3085, 0.1004, 0.241, 0.1688, 0.2499, 0.1514, 0.3132, 0.1514, 0.3132, 0.1688, 0.2499, 0.2254, 0.2655, 0.2083, 0.3209, 0.2083, 0.3209, 0.2254, 0.2655, 0.2633, 0.2813, 0.2617, 0.3234, 0.0, 0.5272, 0.0749, 0.5239, 0.07194, 0.5972, 0.0, 0.6014, 0.0, 0.6014, 0.07194, 0.5972, 0.07033, 0.6686, 0.0, 0.6734, 0.0, 0.6734, 0.07033, 0.6686, 0.07171, 0.7369, 0.0, 0.7422, 0.0, 0.7422, 0.07171, 0.7369, 0.07894, 0.8018, 0.0, 0.8079, 0.0749, 0.5239, 0.1358, 0.5206, 0.1332, 0.5915, 0.07194, 0.5972, 0.07194, 0.5972, 0.1332, 0.5915, 0.1324, 0.6604, 0.07033, 0.6686, 0.07033, 0.6686, 0.1324, 0.6604, 0.136, 0.7256, 0.07171, 0.7369, 0.07171, 0.7369, 0.136, 0.7256, 0.1493, 0.786, 0.07894, 0.8018, 0.1358, 0.5206, 0.1957, 0.5175, 0.1933, 0.586, 0.1332, 0.5915, 0.1332, 0.5915, 0.1933, 0.586, 0.1924, 0.6516, 0.1324, 0.6604, 0.1324, 0.6604, 0.1924, 0.6516, 0.1946, 0.7116, 0.136, 0.7256, 0.136, 0.7256, 0.1946, 0.7116, 0.2084, 0.7643, 0.1493, 0.786, 0.1957, 0.5175, 0.2548, 0.5146, 0.2526, 0.5822, 0.1933, 0.586, 0.1933, 0.586, 0.2526, 0.5822, 0.2507, 0.6464, 0.1924, 0.6516, 0.1924, 0.6516, 0.2507, 0.6464, 0.2492, 0.7036, 0.1946, 0.7116, 0.1946, 0.7116, 0.2492, 0.7036, 0.2482, 0.7448, 0.2084, 0.7643, 0.4892, 0.9996, 0.4965, 0.9701, 0.7538, 0.9771, 1.0, 1.0, 1.0, 1.0, 0.7538, 0.9771, 0.8584, 0.9236, 1.0, 0.9352, 1.0, 0.9352, 0.8584, 0.9236, 0.9028, 0.8626, 1.0, 0.8701, 1.0, 0.8701, 0.9028, 0.8626, 0.924, 0.7987, 0.9999, 0.8044, 0.4965, 0.9701, 0.4992, 0.9373, 0.648, 0.9241, 0.7538, 0.9771, 0.7538, 0.9771, 0.648, 0.9241, 0.7541, 0.8881, 0.8584, 0.9236, 0.8584, 0.9236, 0.7541, 0.8881, 0.8182, 0.8393, 0.9028, 0.8626, 0.9028, 0.8626, 0.8182, 0.8393, 0.8536, 0.783, 0.924, 0.7987, 0.4992, 0.9373, 0.4995, 0.8713, 0.6026, 0.8631, 0.648, 0.9241, 0.648, 0.9241, 0.6026, 0.8631, 0.6901, 0.8393, 0.7541, 0.8881, 0.7541, 0.8881, 0.6901, 0.8393, 0.7547, 0.8052, 0.8182, 0.8393, 0.8182, 0.8393, 0.7547, 0.8052, 0.7947, 0.7613, 0.8536, 0.783, 0.4995, 0.8713, 0.5002, 0.8044, 0.5811, 0.7986, 0.6026, 0.8631, 0.6026, 0.8631, 0.5811, 0.7986, 0.6546, 0.7828, 0.6901, 0.8393, 0.6901, 0.8393, 0.6546, 0.7828, 0.7151, 0.7611, 0.7547, 0.8052, 0.7547, 0.8052, 0.7151, 0.7611, 0.7552, 0.7416, 0.7947, 0.7613, 0.4892, 0.9996, 0.0, 1.0, 0.2448, 0.9758, 0.4965, 0.9701, 0.4965, 0.9701, 0.2448, 0.9758, 0.3506, 0.9233, 0.4992, 0.9373, 0.4992, 0.9373, 0.3506, 0.9233, 0.3968, 0.8629, 0.4995, 0.8713, 0.4995, 0.8713, 0.3968, 0.8629, 0.4195, 0.7991, 0.5002, 0.8044, 0.0, 1.0, 0.0, 0.9358, 0.1414, 0.9232, 0.2448, 0.9758, 0.2448, 0.9758, 0.1414, 0.9232, 0.2456, 0.8878, 0.3506, 0.9233, 0.3506, 0.9233, 0.2456, 0.8878, 0.3103, 0.8397, 0.3968, 0.8629, 0.3968, 0.8629, 0.3103, 0.8397, 0.3468, 0.7841, 0.4195, 0.7991, 0.0, 0.9358, 0.0, 0.872, 0.09846, 0.8639, 0.1414, 0.9232, 0.1414, 0.9232, 0.09846, 0.8639, 0.183, 0.8404, 0.2456, 0.8878, 0.2456, 0.8878, 0.183, 0.8404, 0.2469, 0.8068, 0.3103, 0.8397, 0.3103, 0.8397, 0.2469, 0.8068, 0.2874, 0.7634, 0.3468, 0.7841, 0.0, 0.872, 0.0, 0.8079, 0.07894, 0.8018, 0.09846, 0.8639, 0.09846, 0.8639, 0.07894, 0.8018, 0.1493, 0.786, 0.183, 0.8404, 0.183, 0.8404, 0.1493, 0.786, 0.2084, 0.7643, 0.2469, 0.8068, 0.2469, 0.8068, 0.2084, 0.7643, 0.2482, 0.7448, 0.2874, 0.7634, 0.5059, 0.5054, 0.5714, 0.5043, 0.5699, 0.5825, 0.5041, 0.5851, 0.5041, 0.5851, 0.5699, 0.5825, 0.5697, 0.6584, 0.5025, 0.6621, 0.5025, 0.6621, 0.5697, 0.6584, 0.5724, 0.7305, 0.5012, 0.7352, 0.5012, 0.7352, 0.5724, 0.7305, 0.5811, 0.7986, 0.5002, 0.8044, 0.5714, 0.5043, 0.6356, 0.5038, 0.6344, 0.5787, 0.5699, 0.5825, 0.5699, 0.5825, 0.6344, 0.5787, 0.6349, 0.6513, 0.5697, 0.6584, 0.5697, 0.6584, 0.6349, 0.6513, 0.6398, 0.7197, 0.5724, 0.7305, 0.5724, 0.7305, 0.6398, 0.7197, 0.6546, 0.7828, 0.5811, 0.7986, 0.6356, 0.5038, 0.6975, 0.504, 0.6966, 0.5753, 0.6344, 0.5787, 0.6344, 0.5787, 0.6966, 0.5753, 0.6969, 0.6438, 0.6349, 0.6513, 0.6349, 0.6513, 0.6969, 0.6438, 0.7001, 0.7062, 0.6398, 0.7197, 0.6398, 0.7197, 0.7001, 0.7062, 0.7151, 0.7611, 0.6546, 0.7828, 0.6975, 0.504, 0.7574, 0.5048, 0.7567, 0.5741, 0.6966, 0.5753, 0.6966, 0.5753, 0.7567, 0.5741, 0.7561, 0.6402, 0.6969, 0.6438, 0.6969, 0.6438, 0.7561, 0.6402, 0.7556, 0.6992, 0.7001, 0.7062, 0.7001, 0.7062, 0.7556, 0.6992, 0.7552, 0.7416, 0.7151, 0.7611, 0.5059, 0.5054, 0.5041, 0.5851, 0.4384, 0.5848, 0.4403, 0.5072, 0.4403, 0.5072, 0.4384, 0.5848, 0.3742, 0.5832, 0.3763, 0.5094, 0.3763, 0.5094, 0.3742, 0.5832, 0.3124, 0.5818, 0.3145, 0.5119, 0.3145, 0.5119, 0.3124, 0.5818, 0.2526, 0.5822, 0.2548, 0.5146, 0.5041, 0.5851, 0.5025, 0.6621, 0.4356, 0.6601, 0.4384, 0.5848, 0.4384, 0.5848, 0.4356, 0.6601, 0.3708, 0.6548, 0.3742, 0.5832, 0.3742, 0.5832, 0.3708, 0.6548, 0.3094, 0.6488, 0.3124, 0.5818, 0.3124, 0.5818, 0.3094, 0.6488, 0.2507, 0.6464, 0.2526, 0.5822, 0.5025, 0.6621, 0.5012, 0.7352, 0.4302, 0.7317, 0.4356, 0.6601, 0.4356, 0.6601, 0.4302, 0.7317, 0.3635, 0.7221, 0.3708, 0.6548, 0.3708, 0.6548, 0.3635, 0.7221, 0.304, 0.7098, 0.3094, 0.6488, 0.3094, 0.6488, 0.304, 0.7098, 0.2492, 0.7036, 0.2507, 0.6464, 0.5012, 0.7352, 0.5002, 0.8044, 0.4195, 0.7991, 0.4302, 0.7317, 0.4302, 0.7317, 0.4195, 0.7991, 0.3468, 0.7841, 0.3635, 0.7221, 0.3635, 0.7221, 0.3468, 0.7841, 0.2874, 0.7634, 0.304, 0.7098, 0.304, 0.7098, 0.2874, 0.7634, 0.2482, 0.7448, 0.2492, 0.7036, 0.5059, 0.5054, 0.4403, 0.5072, 0.4424, 0.4291, 0.5077, 0.4254, 0.5077, 0.4254, 0.4424, 0.4291, 0.4433, 0.3529, 0.5094, 0.3474, 0.5094, 0.3474, 0.4433, 0.3529, 0.4414, 0.2801, 0.5109, 0.273, 0.5109, 0.273, 0.4414, 0.2801, 0.4337, 0.2114, 0.5122, 0.2021, 0.4403, 0.5072, 0.3763, 0.5094, 0.3785, 0.4352, 0.4424, 0.4291, 0.4424, 0.4291, 0.3785, 0.4352, 0.379, 0.3628, 0.4433, 0.3529, 0.4433, 0.3529, 0.379, 0.3628, 0.3754, 0.2945, 0.4414, 0.2801, 0.4414, 0.2801, 0.3754, 0.2945, 0.3621, 0.232, 0.4337, 0.2114, 0.3763, 0.5094, 0.3145, 0.5119, 0.3168, 0.4417, 0.3785, 0.4352, 0.3785, 0.4352, 0.3168, 0.4417, 0.318, 0.3739, 0.379, 0.3628, 0.379, 0.3628, 0.318, 0.3739, 0.3162, 0.312, 0.3754, 0.2945, 0.3754, 0.2945, 0.3162, 0.312, 0.3029, 0.2584, 0.3621, 0.232, 0.3145, 0.5119, 0.2548, 0.5146, 0.2572, 0.4468, 0.3168, 0.4417, 0.3168, 0.4417, 0.2572, 0.4468, 0.2596, 0.3817, 0.318, 0.3739, 0.318, 0.3739, 0.2596, 0.3817, 0.2617, 0.3234, 0.3162, 0.312, 0.3162, 0.312, 0.2617, 0.3234, 0.2633, 0.2813, 0.3029, 0.2584, 0.5059, 0.5054, 0.5077, 0.4254, 0.5729, 0.4258, 0.5714, 0.5043, 0.5714, 0.5043, 0.5729, 0.4258, 0.6367, 0.4287, 0.6356, 0.5038, 0.6356, 0.5038, 0.6367, 0.4287, 0.6983, 0.4325, 0.6975, 0.504, 0.6975, 0.504, 0.6983, 0.4325, 0.7579, 0.4354, 0.7574, 0.5048, 0.5077, 0.4254, 0.5094, 0.3474, 0.5754, 0.3491, 0.5729, 0.4258, 0.5729, 0.4258, 0.5754, 0.3491, 0.6393, 0.3555, 0.6367, 0.4287, 0.6367, 0.4287, 0.6393, 0.3555, 0.7001, 0.3637, 0.6983, 0.4325, 0.6983, 0.4325, 0.7001, 0.3637, 0.7583, 0.3691, 0.7579, 0.4354, 0.5094, 0.3474, 0.5109, 0.273, 0.5803, 0.2758, 0.5754, 0.3491, 0.5754, 0.3491, 0.5803, 0.2758, 0.6458, 0.2864, 0.6393, 0.3555, 0.6393, 0.3555, 0.6458, 0.2864, 0.7044, 0.3009, 0.7001, 0.3637, 0.7001, 0.3637, 0.7044, 0.3009, 0.7585, 0.3099, 0.7583, 0.3691, 0.5109, 0.273, 0.5122, 0.2021, 0.5906, 0.2063, 0.5803, 0.2758, 0.5803, 0.2758, 0.5906, 0.2063, 0.6615, 0.2226, 0.6458, 0.2864, 0.6458, 0.2864, 0.6615, 0.2226, 0.7198, 0.246, 0.7044, 0.3009, 0.7044, 0.3009, 0.7198, 0.246, 0.7586, 0.2673, 0.7585, 0.3099, 0.9996, 0.5145, 0.9997, 0.5912, 0.9382, 0.587, 0.9381, 0.5111, 0.9381, 0.5111, 0.9382, 0.587, 0.8768, 0.5816, 0.8769, 0.5083, 0.8769, 0.5083, 0.8768, 0.5816, 0.8163, 0.5768, 0.8167, 0.5062, 0.8167, 0.5062, 0.8163, 0.5768, 0.7567, 0.5741, 0.7574, 0.5048, 0.9997, 0.5912, 0.9998, 0.6656, 0.9372, 0.661, 0.9382, 0.587, 0.9382, 0.587, 0.9372, 0.661, 0.8749, 0.6531, 0.8768, 0.5816, 0.8768, 0.5816, 0.8749, 0.6531, 0.8147, 0.6447, 0.8163, 0.5768, 0.8163, 0.5768, 0.8147, 0.6447, 0.7561, 0.6402, 0.7567, 0.5741, 0.9998, 0.6656, 0.9999, 0.7367, 0.9334, 0.7316, 0.9372, 0.661, 0.9372, 0.661, 0.9334, 0.7316, 0.869, 0.7206, 0.8749, 0.6531, 0.8749, 0.6531, 0.869, 0.7206, 0.8104, 0.7067, 0.8147, 0.6447, 0.8147, 0.6447, 0.8104, 0.7067, 0.7556, 0.6992, 0.7561, 0.6402, 0.9999, 0.7367, 0.9999, 0.8044, 0.924, 0.7987, 0.9334, 0.7316, 0.9334, 0.7316, 0.924, 0.7987, 0.8536, 0.783, 0.869, 0.7206, 0.869, 0.7206, 0.8536, 0.783, 0.7947, 0.7613, 0.8104, 0.7067, 0.8104, 0.7067, 0.7947, 0.7613, 0.7552, 0.7416, 0.7556, 0.6992, 0.9996, 0.5145, 0.9381, 0.5111, 0.9379, 0.4353, 0.9995, 0.4375, 0.9995, 0.4375, 0.9379, 0.4353, 0.9365, 0.3611, 0.9991, 0.3622, 0.9991, 0.3622, 0.9365, 0.3611, 0.9325, 0.2896, 0.9988, 0.29, 0.9988, 0.29, 0.9325, 0.2896, 0.9231, 0.2209, 0.9984, 0.2207, 0.9381, 0.5111, 0.8769, 0.5083, 0.8769, 0.4349, 0.9379, 0.4353, 0.9379, 0.4353, 0.8769, 0.4349, 0.8752, 0.3635, 0.9365, 0.3611, 0.9365, 0.3611, 0.8752, 0.3635, 0.8694, 0.2956, 0.9325, 0.2896, 0.9325, 0.2896, 0.8694, 0.2956, 0.8542, 0.2317, 0.9231, 0.2209, 0.8769, 0.5083, 0.8167, 0.5062, 0.817, 0.4355, 0.8769, 0.4349, 0.8769, 0.4349, 0.817, 0.4355, 0.816, 0.3675, 0.8752, 0.3635, 0.8752, 0.3635, 0.816, 0.3675, 0.8122, 0.3052, 0.8694, 0.2956, 0.8694, 0.2956, 0.8122, 0.3052, 0.7971, 0.2496, 0.8542, 0.2317, 0.8167, 0.5062, 0.7574, 0.5048, 0.7579, 0.4354, 0.817, 0.4355, 0.817, 0.4355, 0.7579, 0.4354, 0.7583, 0.3691, 0.816, 0.3675, 0.816, 0.3675, 0.7583, 0.3691, 0.7585, 0.3099, 0.8122, 0.3052, 0.8122, 0.3052, 0.7585, 0.3099, 0.7586, 0.2673, 0.7971, 0.2496, 1.0, 0.0, 0.9969, 0.01711, 0.7572, 0.02882, 0.5145, 0.0, 0.5145, 0.0, 0.7572, 0.02882, 0.6562, 0.07934, 0.5141, 0.06605, 0.5141, 0.06605, 0.6562, 0.07934, 0.6124, 0.1406, 0.5133, 0.1335, 0.5133, 0.1335, 0.6124, 0.1406, 0.5906, 0.2063, 0.5122, 0.2021, 0.9969, 0.01711, 0.9975, 0.08494, 0.8584, 0.08893, 0.7572, 0.02882, 0.7572, 0.02882, 0.8584, 0.08893, 0.7579, 0.1198, 0.6562, 0.07934, 0.6562, 0.07934, 0.7579, 0.1198, 0.6963, 0.1663, 0.6124, 0.1406, 0.6124, 0.1406, 0.6963, 0.1663, 0.6615, 0.2226, 0.5906, 0.2063, 0.9975, 0.08494, 0.998, 0.1528, 0.902, 0.1542, 0.8584, 0.08893, 0.8584, 0.08893, 0.902, 0.1542, 0.8197, 0.1727, 0.7579, 0.1198, 0.7579, 0.1198, 0.8197, 0.1727, 0.7584, 0.2033, 0.6963, 0.1663, 0.6963, 0.1663, 0.7584, 0.2033, 0.7198, 0.246, 0.6615, 0.2226, 0.998, 0.1528, 0.9984, 0.2207, 0.9231, 0.2209, 0.902, 0.1542, 0.902, 0.1542, 0.9231, 0.2209, 0.8542, 0.2317, 0.8197, 0.1727, 0.8197, 0.1727, 0.8542, 0.2317, 0.7971, 0.2496, 0.7584, 0.2033, 0.7584, 0.2033, 0.7971, 0.2496, 0.7586, 0.2673, 0.7198, 0.246, -0.001802, 0.0, 0.5145, 0.0, 0.2712, 0.04403, -0.001802, 0.04007, -0.001802, 0.04007, 0.2712, 0.04403, 0.1688, 0.1086, -0.001802, 0.1076, -0.001802, 0.1076, 0.1688, 0.1086, 0.1236, 0.1747, -0.001802, 0.1748, -0.001802, 0.1748, 0.1236, 0.1747, 0.1004, 0.241, -0.001802, 0.2416, 0.5145, 0.0, 0.5141, 0.06605, 0.3714, 0.08871, 0.2712, 0.04403, 0.2712, 0.04403, 0.3714, 0.08871, 0.2686, 0.1349, 0.1688, 0.1086, 0.1688, 0.1086, 0.2686, 0.1349, 0.2052, 0.1903, 0.1236, 0.1747, 0.1236, 0.1747, 0.2052, 0.1903, 0.1688, 0.2499, 0.1004, 0.241, 0.5141, 0.06605, 0.5133, 0.1335, 0.4139, 0.1471, 0.3714, 0.08871, 0.3714, 0.08871, 0.4139, 0.1471, 0.3291, 0.1779, 0.2686, 0.1349, 0.2686, 0.1349, 0.3291, 0.1779, 0.2657, 0.2179, 0.2052, 0.1903, 0.2052, 0.1903, 0.2657, 0.2179, 0.2254, 0.2655, 0.1688, 0.2499, 0.5133, 0.1335, 0.5122, 0.2021, 0.4337, 0.2114, 0.4139, 0.1471, 0.4139, 0.1471, 0.4337, 0.2114, 0.3621, 0.232, 0.3291, 0.1779, 0.3291, 0.1779, 0.3621, 0.232, 0.3029, 0.2584, 0.2657, 0.2179, 0.2657, 0.2179, 0.3029, 0.2584, 0.2633, 0.2813, 0.2254, 0.2655, 0.0, 0.5272, 0.0, 0.4527, 0.07796, 0.4505, 0.0749, 0.5239, 0.0749, 0.5239, 0.07796, 0.4505, 0.1386, 0.4495, 0.1358, 0.5206, 0.1358, 0.5206, 0.1386, 0.4495, 0.1982, 0.4488, 0.1957, 0.5175, 0.1957, 0.5175, 0.1982, 0.4488, 0.2572, 0.4468, 0.2548, 0.5146, 0.0, 0.4527, -0.001802, 0.3797, 0.08206, 0.3784, 0.07796, 0.4505, 0.07796, 0.4505, 0.08206, 0.3784, 0.1431, 0.3798, 0.1386, 0.4495, 0.1386, 0.4495, 0.1431, 0.3798, 0.202, 0.3822, 0.1982, 0.4488, 0.1982, 0.4488, 0.202, 0.3822, 0.2596, 0.3817, 0.2572, 0.4468, -0.001802, 0.3797, -0.001802, 0.3094, 0.08865, 0.3085, 0.08206, 0.3784, 0.08206, 0.3784, 0.08865, 0.3085, 0.1514, 0.3132, 0.1431, 0.3798, 0.1431, 0.3798, 0.1514, 0.3132, 0.2083, 0.3209, 0.202, 0.3822, 0.202, 0.3822, 0.2083, 0.3209, 0.2617, 0.3234, 0.2596, 0.3817, -0.001802, 0.3094, -0.001802, 0.2416, 0.1004, 0.241, 0.08865, 0.3085, 0.08865, 0.3085, 0.1004, 0.241, 0.1688, 0.2499, 0.1514, 0.3132, 0.1514, 0.3132, 0.1688, 0.2499, 0.2254, 0.2655, 0.2083, 0.3209, 0.2083, 0.3209, 0.2254, 0.2655, 0.2633, 0.2813, 0.2617, 0.3234, 0.0, 0.5272, 0.0749, 0.5239, 0.07194, 0.5972, 0.0, 0.6014, 0.0, 0.6014, 0.07194, 0.5972, 0.07033, 0.6686, 0.0, 0.6734, 0.0, 0.6734, 0.07033, 0.6686, 0.07171, 0.7369, 0.0, 0.7422, 0.0, 0.7422, 0.07171, 0.7369, 0.07894, 0.8018, 0.0, 0.8079, 0.0749, 0.5239, 0.1358, 0.5206, 0.1332, 0.5915, 0.07194, 0.5972, 0.07194, 0.5972, 0.1332, 0.5915, 0.1324, 0.6604, 0.07033, 0.6686, 0.07033, 0.6686, 0.1324, 0.6604, 0.136, 0.7256, 0.07171, 0.7369, 0.07171, 0.7369, 0.136, 0.7256, 0.1493, 0.786, 0.07894, 0.8018, 0.1358, 0.5206, 0.1957, 0.5175, 0.1933, 0.586, 0.1332, 0.5915, 0.1332, 0.5915, 0.1933, 0.586, 0.1924, 0.6516, 0.1324, 0.6604, 0.1324, 0.6604, 0.1924, 0.6516, 0.1946, 0.7116, 0.136, 0.7256, 0.136, 0.7256, 0.1946, 0.7116, 0.2084, 0.7643, 0.1493, 0.786, 0.1957, 0.5175, 0.2548, 0.5146, 0.2526, 0.5822, 0.1933, 0.586, 0.1933, 0.586, 0.2526, 0.5822, 0.2507, 0.6464, 0.1924, 0.6516, 0.1924, 0.6516, 0.2507, 0.6464, 0.2492, 0.7036, 0.1946, 0.7116, 0.1946, 0.7116, 0.2492, 0.7036, 0.2482, 0.7448, 0.2084, 0.7643, 0.4892, 0.9996, 0.4965, 0.9701, 0.7538, 0.9771, 1.0, 1.0, 1.0, 1.0, 0.7538, 0.9771, 0.8584, 0.9236, 1.0, 0.9352, 1.0, 0.9352, 0.8584, 0.9236, 0.9028, 0.8626, 1.0, 0.8701, 1.0, 0.8701, 0.9028, 0.8626, 0.924, 0.7987, 0.9999, 0.8044, 0.4965, 0.9701, 0.4992, 0.9373, 0.648, 0.9241, 0.7538, 0.9771, 0.7538, 0.9771, 0.648, 0.9241, 0.7541, 0.8881, 0.8584, 0.9236, 0.8584, 0.9236, 0.7541, 0.8881, 0.8182, 0.8393, 0.9028, 0.8626, 0.9028, 0.8626, 0.8182, 0.8393, 0.8536, 0.783, 0.924, 0.7987, 0.4992, 0.9373, 0.4995, 0.8713, 0.6026, 0.8631, 0.648, 0.9241, 0.648, 0.9241, 0.6026, 0.8631, 0.6901, 0.8393, 0.7541, 0.8881, 0.7541, 0.8881, 0.6901, 0.8393, 0.7547, 0.8052, 0.8182, 0.8393, 0.8182, 0.8393, 0.7547, 0.8052, 0.7947, 0.7613, 0.8536, 0.783, 0.4995, 0.8713, 0.5002, 0.8044, 0.5811, 0.7986, 0.6026, 0.8631, 0.6026, 0.8631, 0.5811, 0.7986, 0.6546, 0.7828, 0.6901, 0.8393, 0.6901, 0.8393, 0.6546, 0.7828, 0.7151, 0.7611, 0.7547, 0.8052, 0.7547, 0.8052, 0.7151, 0.7611, 0.7552, 0.7416, 0.7947, 0.7613, 0.4892, 0.9996, 0.0, 1.0, 0.2448, 0.9758, 0.4965, 0.9701, 0.4965, 0.9701, 0.2448, 0.9758, 0.3506, 0.9233, 0.4992, 0.9373, 0.4992, 0.9373, 0.3506, 0.9233, 0.3968, 0.8629, 0.4995, 0.8713, 0.4995, 0.8713, 0.3968, 0.8629, 0.4195, 0.7991, 0.5002, 0.8044, 0.0, 1.0, 0.0, 0.9358, 0.1414, 0.9232, 0.2448, 0.9758, 0.2448, 0.9758, 0.1414, 0.9232, 0.2456, 0.8878, 0.3506, 0.9233, 0.3506, 0.9233, 0.2456, 0.8878, 0.3103, 0.8397, 0.3968, 0.8629, 0.3968, 0.8629, 0.3103, 0.8397, 0.3468, 0.7841, 0.4195, 0.7991, 0.0, 0.9358, 0.0, 0.872, 0.09846, 0.8639, 0.1414, 0.9232, 0.1414, 0.9232, 0.09846, 0.8639, 0.183, 0.8404, 0.2456, 0.8878, 0.2456, 0.8878, 0.183, 0.8404, 0.2469, 0.8068, 0.3103, 0.8397, 0.3103, 0.8397, 0.2469, 0.8068, 0.2874, 0.7634, 0.3468, 0.7841, 0.0, 0.872, 0.0, 0.8079, 0.07894, 0.8018, 0.09846, 0.8639, 0.09846, 0.8639, 0.07894, 0.8018, 0.1493, 0.786, 0.183, 0.8404, 0.183, 0.8404, 0.1493, 0.786, 0.2084, 0.7643, 0.2469, 0.8068, 0.2469, 0.8068, 0.2084, 0.7643, 0.2482, 0.7448, 0.2874, 0.7634])
me_cube.materials.append(mat_material)
me_cube.use_remesh_preserve_volume = False
me_cube.use_remesh_preserve_attributes = False
me_cube.use_mirror_vertex_groups = False
me_cube.update()

# ---- objects
ob_cube = bpy.data.objects.new('Cube', me_cube)
ob_lamp = bpy.data.objects.new('Lamp', light_lamp)
ob_camera = bpy.data.objects.new('Camera', cam_camera)

# ---- transforms, parenting, visibility, modifiers, constraints
ob_cube.location = (0.0, 0.0, 0.0)
ob_cube.lock_rotations_4d = False
ob_cube.empty_display_type = 'ARROWS'
ob_cube.lineart.crease_threshold = 0.0
ob_lamp.location = (4.076, 1.005, 5.904)
ob_lamp.rotation_euler = (0.6503, 0.05522, 1.866)
ob_lamp.lock_rotations_4d = False
ob_lamp.empty_display_type = 'ARROWS'
ob_lamp.color = (0.0, 0.0, 0.0, 0.0)
ob_lamp.lineart.crease_threshold = 0.0
ob_camera.location = (7.481, -6.508, 5.344)
ob_camera.rotation_euler = (1.109, 0.0, 0.8149)
ob_camera.lock_rotations_4d = False
ob_camera.empty_display_type = 'ARROWS'
ob_camera.color = (0.0, 0.0, 0.0, 0.0)
ob_camera.display_type = 'WIRE'
ob_camera.lineart.crease_threshold = 0.0

# ---- collection membership
col_collection_1.objects.link(ob_cube)
col_collection_1.objects.link(ob_lamp)
col_collection_1.objects.link(ob_camera)

# ---- scene / render settings (as saved in the file)
scene.camera = ob_camera
scene.frame_start = 1; scene.frame_end = 250; scene.frame_set(1)
scene.render.engine = 'BLENDER_EEVEE_NEXT'
scene.render.resolution_percentage = 50
scene.render.dither_intensity = 0.0
scene.cycles.use_denoising = False
scene.cycles.samples = 128
scene.cycles.sampling_pattern = 'TABULATED_SOBOL'
scene.cycles.use_adaptive_sampling = False
scene.cycles.use_light_tree = False
scene.cycles.blur_glossy = 0.0
scene.cycles.sample_clamp_indirect = 0.0
scene.view_settings.view_transform = 'Standard'
bpy.context.view_layer.update()
